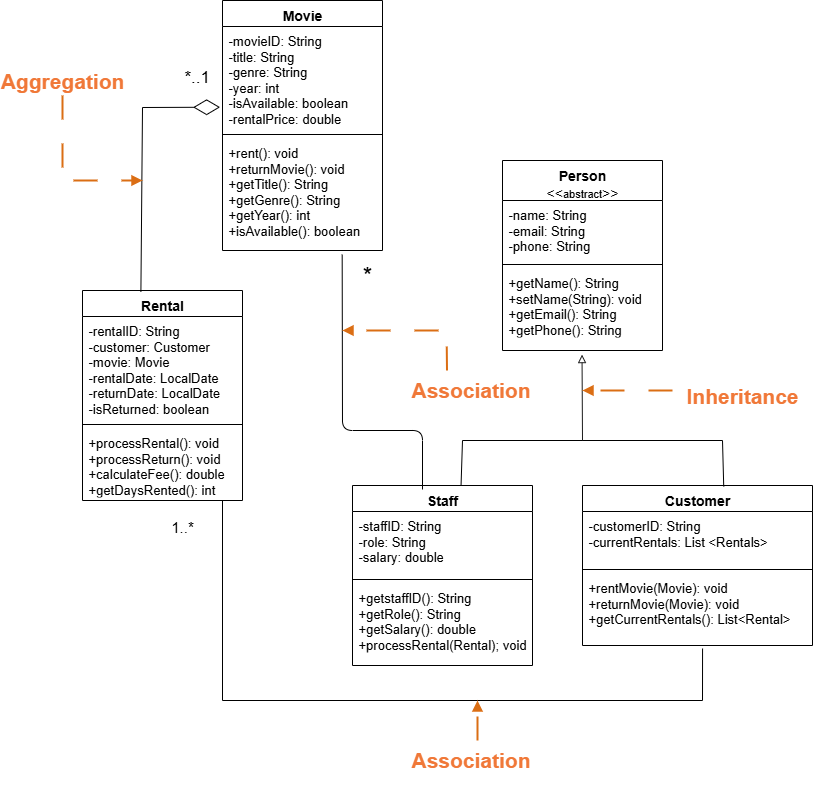

The diagram above was exported from draw.io. Its source (the exported page's mxGraphModel, read from the mxfile embedded in the PNG):
<mxGraphModel dx="2399" dy="902" grid="0" gridSize="10" guides="1" tooltips="1" connect="1" arrows="1" fold="1" page="1" pageScale="1" pageWidth="827" pageHeight="1169" math="0" shadow="0">
  <root>
    <mxCell id="0" />
    <mxCell id="1" parent="0" />
    <mxCell id="EPdPo7ISZQOLy0HczepI-2" value="&lt;font style=&quot;font-size: 14px;&quot;&gt;Movie&lt;/font&gt;" style="swimlane;fontStyle=1;align=center;verticalAlign=top;childLayout=stackLayout;horizontal=1;startSize=26;horizontalStack=0;resizeParent=1;resizeParentMax=0;resizeLast=0;collapsible=1;marginBottom=0;whiteSpace=wrap;html=1;rounded=0;" vertex="1" parent="1">
      <mxGeometry x="-600" y="10" width="160" height="250" as="geometry" />
    </mxCell>
    <mxCell id="EPdPo7ISZQOLy0HczepI-3" value="&lt;font style=&quot;font-size: 13px;&quot;&gt;-movieID: String&lt;/font&gt;&lt;div&gt;&lt;font style=&quot;font-size: 13px;&quot;&gt;-title: String&lt;/font&gt;&lt;/div&gt;&lt;div&gt;&lt;font style=&quot;font-size: 13px;&quot;&gt;-genre: String&lt;/font&gt;&lt;/div&gt;&lt;div&gt;&lt;font style=&quot;font-size: 13px;&quot;&gt;-year: int&lt;/font&gt;&lt;/div&gt;&lt;div&gt;&lt;font style=&quot;font-size: 13px;&quot;&gt;-isAvailable: boolean&lt;/font&gt;&lt;/div&gt;&lt;div&gt;&lt;font style=&quot;font-size: 13px;&quot;&gt;-rentalPrice: double&lt;/font&gt;&lt;/div&gt;&lt;div&gt;&lt;br&gt;&lt;/div&gt;" style="text;strokeColor=none;fillColor=none;align=left;verticalAlign=top;spacingLeft=4;spacingRight=4;overflow=hidden;rotatable=0;points=[[0,0.5],[1,0.5]];portConstraint=eastwest;whiteSpace=wrap;html=1;rounded=0;" vertex="1" parent="EPdPo7ISZQOLy0HczepI-2">
      <mxGeometry y="26" width="160" height="104" as="geometry" />
    </mxCell>
    <mxCell id="EPdPo7ISZQOLy0HczepI-4" value="" style="line;strokeWidth=1;fillColor=none;align=left;verticalAlign=middle;spacingTop=-1;spacingLeft=3;spacingRight=3;rotatable=0;labelPosition=right;points=[];portConstraint=eastwest;strokeColor=inherit;rounded=0;" vertex="1" parent="EPdPo7ISZQOLy0HczepI-2">
      <mxGeometry y="130" width="160" height="8" as="geometry" />
    </mxCell>
    <mxCell id="EPdPo7ISZQOLy0HczepI-5" value="&lt;font style=&quot;font-size: 13px;&quot;&gt;+rent(): void&lt;/font&gt;&lt;div&gt;&lt;font style=&quot;font-size: 13px;&quot;&gt;+returnMovie(): void&lt;/font&gt;&lt;/div&gt;&lt;div&gt;&lt;font style=&quot;font-size: 13px;&quot;&gt;+getTitle(): String&lt;/font&gt;&lt;/div&gt;&lt;div&gt;&lt;font style=&quot;font-size: 13px;&quot;&gt;+getGenre(): String&lt;/font&gt;&lt;/div&gt;&lt;div&gt;&lt;font style=&quot;font-size: 13px;&quot;&gt;+getYear(): int&lt;/font&gt;&lt;/div&gt;&lt;div&gt;&lt;font style=&quot;font-size: 13px;&quot;&gt;+isAvailable(): boolean&lt;/font&gt;&lt;/div&gt;" style="text;strokeColor=none;fillColor=none;align=left;verticalAlign=top;spacingLeft=4;spacingRight=4;overflow=hidden;rotatable=0;points=[[0,0.5],[1,0.5]];portConstraint=eastwest;whiteSpace=wrap;html=1;rounded=0;" vertex="1" parent="EPdPo7ISZQOLy0HczepI-2">
      <mxGeometry y="138" width="160" height="112" as="geometry" />
    </mxCell>
    <mxCell id="EPdPo7ISZQOLy0HczepI-7" value="&lt;font style=&quot;font-size: 14px;&quot;&gt;Staff&lt;/font&gt;" style="swimlane;fontStyle=1;align=center;verticalAlign=top;childLayout=stackLayout;horizontal=1;startSize=26;horizontalStack=0;resizeParent=1;resizeParentMax=0;resizeLast=0;collapsible=1;marginBottom=0;whiteSpace=wrap;html=1;rounded=0;" vertex="1" parent="1">
      <mxGeometry x="-470" y="495" width="180" height="180" as="geometry" />
    </mxCell>
    <mxCell id="EPdPo7ISZQOLy0HczepI-8" value="&lt;font style=&quot;font-size: 13px;&quot;&gt;-staffID: String&lt;/font&gt;&lt;div&gt;&lt;font style=&quot;font-size: 13px;&quot;&gt;-role: String&lt;/font&gt;&lt;/div&gt;&lt;div&gt;&lt;font style=&quot;font-size: 13px;&quot;&gt;-salary: double&lt;/font&gt;&lt;/div&gt;" style="text;strokeColor=none;fillColor=none;align=left;verticalAlign=top;spacingLeft=4;spacingRight=4;overflow=hidden;rotatable=0;points=[[0,0.5],[1,0.5]];portConstraint=eastwest;whiteSpace=wrap;html=1;rounded=0;" vertex="1" parent="EPdPo7ISZQOLy0HczepI-7">
      <mxGeometry y="26" width="180" height="64" as="geometry" />
    </mxCell>
    <mxCell id="EPdPo7ISZQOLy0HczepI-9" value="" style="line;strokeWidth=1;fillColor=none;align=left;verticalAlign=middle;spacingTop=-1;spacingLeft=3;spacingRight=3;rotatable=0;labelPosition=right;points=[];portConstraint=eastwest;strokeColor=inherit;rounded=0;" vertex="1" parent="EPdPo7ISZQOLy0HczepI-7">
      <mxGeometry y="90" width="180" height="8" as="geometry" />
    </mxCell>
    <mxCell id="EPdPo7ISZQOLy0HczepI-10" value="&lt;div&gt;&lt;font style=&quot;font-size: 13px;&quot;&gt;+getstaffID(): String&lt;/font&gt;&lt;/div&gt;&lt;div&gt;&lt;font style=&quot;font-size: 13px;&quot;&gt;+getRole(): String&lt;/font&gt;&lt;/div&gt;&lt;div&gt;&lt;font style=&quot;font-size: 13px;&quot;&gt;+getSalary(): double&lt;/font&gt;&lt;/div&gt;&lt;div&gt;&lt;font style=&quot;font-size: 13px;&quot;&gt;+processRental(Rental); void&lt;/font&gt;&lt;/div&gt;" style="text;strokeColor=none;fillColor=none;align=left;verticalAlign=top;spacingLeft=4;spacingRight=4;overflow=hidden;rotatable=0;points=[[0,0.5],[1,0.5]];portConstraint=eastwest;whiteSpace=wrap;html=1;rounded=0;" vertex="1" parent="EPdPo7ISZQOLy0HczepI-7">
      <mxGeometry y="98" width="180" height="82" as="geometry" />
    </mxCell>
    <mxCell id="EPdPo7ISZQOLy0HczepI-11" value="&lt;font style=&quot;font-size: 14px;&quot;&gt;Rental&lt;/font&gt;" style="swimlane;fontStyle=1;align=center;verticalAlign=top;childLayout=stackLayout;horizontal=1;startSize=26;horizontalStack=0;resizeParent=1;resizeParentMax=0;resizeLast=0;collapsible=1;marginBottom=0;whiteSpace=wrap;html=1;rounded=0;" vertex="1" parent="1">
      <mxGeometry x="-740" y="300" width="160" height="210" as="geometry" />
    </mxCell>
    <mxCell id="EPdPo7ISZQOLy0HczepI-12" value="&lt;font style=&quot;font-size: 13px;&quot;&gt;-rentalID: String&lt;/font&gt;&lt;div&gt;&lt;span style=&quot;font-size: 13px;&quot;&gt;-customer: Customer&lt;/span&gt;&lt;/div&gt;&lt;div&gt;&lt;span style=&quot;font-size: 13px;&quot;&gt;-movie: Movie&lt;/span&gt;&lt;/div&gt;&lt;div&gt;&lt;span style=&quot;font-size: 13px;&quot;&gt;-rentalDate: LocalDate&lt;/span&gt;&lt;/div&gt;&lt;div&gt;&lt;span style=&quot;font-size: 13px;&quot;&gt;-returnDate: LocalDate&lt;/span&gt;&lt;/div&gt;&lt;div&gt;&lt;span style=&quot;font-size: 13px;&quot;&gt;-isReturned: boolean&lt;/span&gt;&lt;/div&gt;" style="text;strokeColor=none;fillColor=none;align=left;verticalAlign=top;spacingLeft=4;spacingRight=4;overflow=hidden;rotatable=0;points=[[0,0.5],[1,0.5]];portConstraint=eastwest;whiteSpace=wrap;html=1;rounded=0;" vertex="1" parent="EPdPo7ISZQOLy0HczepI-11">
      <mxGeometry y="26" width="160" height="104" as="geometry" />
    </mxCell>
    <mxCell id="EPdPo7ISZQOLy0HczepI-13" value="" style="line;strokeWidth=1;fillColor=none;align=left;verticalAlign=middle;spacingTop=-1;spacingLeft=3;spacingRight=3;rotatable=0;labelPosition=right;points=[];portConstraint=eastwest;strokeColor=inherit;rounded=0;" vertex="1" parent="EPdPo7ISZQOLy0HczepI-11">
      <mxGeometry y="130" width="160" height="8" as="geometry" />
    </mxCell>
    <mxCell id="EPdPo7ISZQOLy0HczepI-14" value="&lt;span style=&quot;font-size: 13px;&quot;&gt;+processRental(): void&lt;/span&gt;&lt;div&gt;&lt;span style=&quot;font-size: 13px;&quot;&gt;+processReturn(): void&lt;/span&gt;&lt;/div&gt;&lt;div&gt;&lt;span style=&quot;font-size: 13px;&quot;&gt;+calculateFee(): double&lt;/span&gt;&lt;/div&gt;&lt;div&gt;&lt;span style=&quot;font-size: 13px;&quot;&gt;+getDaysRented(): int&lt;/span&gt;&lt;/div&gt;" style="text;strokeColor=none;fillColor=none;align=left;verticalAlign=top;spacingLeft=4;spacingRight=4;overflow=hidden;rotatable=0;points=[[0,0.5],[1,0.5]];portConstraint=eastwest;whiteSpace=wrap;html=1;rounded=0;" vertex="1" parent="EPdPo7ISZQOLy0HczepI-11">
      <mxGeometry y="138" width="160" height="72" as="geometry" />
    </mxCell>
    <mxCell id="EPdPo7ISZQOLy0HczepI-15" value="&lt;font style=&quot;font-size: 14px;&quot;&gt;Customer&lt;/font&gt;" style="swimlane;fontStyle=1;align=center;verticalAlign=top;childLayout=stackLayout;horizontal=1;startSize=26;horizontalStack=0;resizeParent=1;resizeParentMax=0;resizeLast=0;collapsible=1;marginBottom=0;whiteSpace=wrap;html=1;rounded=0;" vertex="1" parent="1">
      <mxGeometry x="-240" y="495" width="230" height="160" as="geometry" />
    </mxCell>
    <mxCell id="EPdPo7ISZQOLy0HczepI-16" value="&lt;font style=&quot;font-size: 13px;&quot;&gt;-customerID: String&lt;/font&gt;&lt;div&gt;&lt;font style=&quot;font-size: 13px;&quot;&gt;-currentRentals: List &amp;lt;Rentals&amp;gt;&lt;/font&gt;&lt;/div&gt;" style="text;strokeColor=none;fillColor=none;align=left;verticalAlign=top;spacingLeft=4;spacingRight=4;overflow=hidden;rotatable=0;points=[[0,0.5],[1,0.5]];portConstraint=eastwest;whiteSpace=wrap;html=1;rounded=0;" vertex="1" parent="EPdPo7ISZQOLy0HczepI-15">
      <mxGeometry y="26" width="230" height="54" as="geometry" />
    </mxCell>
    <mxCell id="EPdPo7ISZQOLy0HczepI-17" value="" style="line;strokeWidth=1;fillColor=none;align=left;verticalAlign=middle;spacingTop=-1;spacingLeft=3;spacingRight=3;rotatable=0;labelPosition=right;points=[];portConstraint=eastwest;strokeColor=inherit;rounded=0;" vertex="1" parent="EPdPo7ISZQOLy0HczepI-15">
      <mxGeometry y="80" width="230" height="8" as="geometry" />
    </mxCell>
    <mxCell id="EPdPo7ISZQOLy0HczepI-18" value="&lt;font style=&quot;font-size: 13px;&quot;&gt;+rentMovie(Movie): void&lt;/font&gt;&lt;div&gt;&lt;font style=&quot;font-size: 13px;&quot;&gt;+returnMovie(Movie): void&lt;/font&gt;&lt;/div&gt;&lt;div&gt;&lt;span style=&quot;font-size: 13px;&quot;&gt;+getCurrentRentals(): List&amp;lt;Rental&amp;gt;&lt;/span&gt;&lt;/div&gt;" style="text;strokeColor=none;fillColor=none;align=left;verticalAlign=top;spacingLeft=4;spacingRight=4;overflow=hidden;rotatable=0;points=[[0,0.5],[1,0.5]];portConstraint=eastwest;whiteSpace=wrap;html=1;rounded=0;" vertex="1" parent="EPdPo7ISZQOLy0HczepI-15">
      <mxGeometry y="88" width="230" height="72" as="geometry" />
    </mxCell>
    <mxCell id="EPdPo7ISZQOLy0HczepI-19" value="&lt;font style=&quot;font-size: 14px;&quot;&gt;Person&lt;/font&gt;&lt;div&gt;&lt;span style=&quot;font-size: 14px; font-weight: normal;&quot;&gt;&amp;lt;&amp;lt;&lt;/span&gt;&lt;span style=&quot;font-weight: normal;&quot;&gt;&lt;font style=&quot;font-size: 11px;&quot;&gt;abstract&lt;/font&gt;&lt;/span&gt;&lt;span style=&quot;font-size: 14px; font-weight: normal;&quot;&gt;&amp;gt;&amp;gt;&lt;/span&gt;&lt;/div&gt;" style="swimlane;fontStyle=1;align=center;verticalAlign=top;childLayout=stackLayout;horizontal=1;startSize=40;horizontalStack=0;resizeParent=1;resizeParentMax=0;resizeLast=0;collapsible=1;marginBottom=0;whiteSpace=wrap;html=1;rounded=0;" vertex="1" parent="1">
      <mxGeometry x="-320" y="170" width="160" height="190" as="geometry" />
    </mxCell>
    <mxCell id="EPdPo7ISZQOLy0HczepI-20" value="&lt;div&gt;&lt;span style=&quot;font-size: 13px;&quot;&gt;-name: String&lt;/span&gt;&lt;/div&gt;&lt;div&gt;&lt;span style=&quot;font-size: 13px;&quot;&gt;-email: String&lt;/span&gt;&lt;/div&gt;&lt;div&gt;&lt;span style=&quot;font-size: 13px;&quot;&gt;-phone: String&lt;/span&gt;&lt;/div&gt;" style="text;strokeColor=none;fillColor=none;align=left;verticalAlign=top;spacingLeft=4;spacingRight=4;overflow=hidden;rotatable=0;points=[[0,0.5],[1,0.5]];portConstraint=eastwest;whiteSpace=wrap;html=1;rounded=0;" vertex="1" parent="EPdPo7ISZQOLy0HczepI-19">
      <mxGeometry y="40" width="160" height="60" as="geometry" />
    </mxCell>
    <mxCell id="EPdPo7ISZQOLy0HczepI-21" value="" style="line;strokeWidth=1;fillColor=none;align=left;verticalAlign=middle;spacingTop=-1;spacingLeft=3;spacingRight=3;rotatable=0;labelPosition=right;points=[];portConstraint=eastwest;strokeColor=inherit;rounded=0;" vertex="1" parent="EPdPo7ISZQOLy0HczepI-19">
      <mxGeometry y="100" width="160" height="8" as="geometry" />
    </mxCell>
    <mxCell id="EPdPo7ISZQOLy0HczepI-22" value="&lt;span style=&quot;font-size: 13px;&quot;&gt;+getName(): String&lt;/span&gt;&lt;div&gt;&lt;span style=&quot;font-size: 13px;&quot;&gt;+setName(String): void&lt;/span&gt;&lt;/div&gt;&lt;div&gt;&lt;span style=&quot;font-size: 13px;&quot;&gt;+getEmail(): String&lt;/span&gt;&lt;/div&gt;&lt;div&gt;&lt;span style=&quot;font-size: 13px;&quot;&gt;+getPhone(): String&lt;/span&gt;&lt;/div&gt;" style="text;strokeColor=none;fillColor=none;align=left;verticalAlign=top;spacingLeft=4;spacingRight=4;overflow=hidden;rotatable=0;points=[[0,0.5],[1,0.5]];portConstraint=eastwest;whiteSpace=wrap;html=1;rounded=0;" vertex="1" parent="EPdPo7ISZQOLy0HczepI-19">
      <mxGeometry y="108" width="160" height="82" as="geometry" />
    </mxCell>
    <mxCell id="EPdPo7ISZQOLy0HczepI-23" value="" style="endArrow=none;html=1;rounded=0;entryX=0.614;entryY=0.006;entryDx=0;entryDy=0;entryPerimeter=0;exitX=0.603;exitY=0.001;exitDx=0;exitDy=0;exitPerimeter=0;" edge="1" parent="1" source="EPdPo7ISZQOLy0HczepI-7" target="EPdPo7ISZQOLy0HczepI-15">
      <mxGeometry width="50" height="50" relative="1" as="geometry">
        <mxPoint x="-360" y="480" as="sourcePoint" />
        <mxPoint x="-100" y="490" as="targetPoint" />
        <Array as="points">
          <mxPoint x="-360" y="450" />
          <mxPoint x="-100" y="450" />
        </Array>
      </mxGeometry>
    </mxCell>
    <mxCell id="EPdPo7ISZQOLy0HczepI-25" value="" style="endArrow=block;html=1;rounded=0;strokeWidth=1;strokeColor=#1A1A1A;endFill=0;entryX=0.497;entryY=1.05;entryDx=0;entryDy=0;entryPerimeter=0;" edge="1" parent="1" target="EPdPo7ISZQOLy0HczepI-22">
      <mxGeometry width="50" height="50" relative="1" as="geometry">
        <mxPoint x="-240" y="450" as="sourcePoint" />
        <mxPoint x="-240" y="390" as="targetPoint" />
      </mxGeometry>
    </mxCell>
    <mxCell id="EPdPo7ISZQOLy0HczepI-27" value="" style="endArrow=none;html=1;rounded=0;exitX=0.522;exitY=1.042;exitDx=0;exitDy=0;exitPerimeter=0;" edge="1" parent="1" source="EPdPo7ISZQOLy0HczepI-18">
      <mxGeometry width="50" height="50" relative="1" as="geometry">
        <mxPoint x="-40" y="710" as="sourcePoint" />
        <mxPoint x="-600" y="510" as="targetPoint" />
        <Array as="points">
          <mxPoint x="-120" y="710" />
          <mxPoint x="-600" y="710" />
        </Array>
      </mxGeometry>
    </mxCell>
    <mxCell id="EPdPo7ISZQOLy0HczepI-28" value="" style="endArrow=diamondThin;endFill=0;endSize=24;html=1;rounded=0;entryX=-0.015;entryY=0.776;entryDx=0;entryDy=0;entryPerimeter=0;exitX=0.365;exitY=0.006;exitDx=0;exitDy=0;exitPerimeter=0;" edge="1" parent="1" source="EPdPo7ISZQOLy0HczepI-11" target="EPdPo7ISZQOLy0HczepI-3">
      <mxGeometry width="160" relative="1" as="geometry">
        <mxPoint x="-780" y="220" as="sourcePoint" />
        <mxPoint x="-620" y="220" as="targetPoint" />
        <Array as="points">
          <mxPoint x="-680" y="117" />
        </Array>
      </mxGeometry>
    </mxCell>
    <mxCell id="EPdPo7ISZQOLy0HczepI-30" value="&lt;font style=&quot;color: light-dark(rgb(240, 120, 56), rgb(237, 237, 237)); font-size: 21px;&quot;&gt;&lt;b style=&quot;&quot;&gt;Inheritance&lt;/b&gt;&lt;/font&gt;" style="text;html=1;align=center;verticalAlign=middle;whiteSpace=wrap;rounded=0;" vertex="1" parent="1">
      <mxGeometry x="-130" y="390" width="100" height="30" as="geometry" />
    </mxCell>
    <mxCell id="EPdPo7ISZQOLy0HczepI-31" value="" style="endArrow=block;dashed=1;html=1;rounded=0;dashPattern=12 12;endFill=1;strokeColor=light-dark(#db6e14, #ededed);strokeWidth=2;" edge="1" parent="1">
      <mxGeometry width="50" height="50" relative="1" as="geometry">
        <mxPoint x="-150" y="400" as="sourcePoint" />
        <mxPoint x="-240" y="400" as="targetPoint" />
      </mxGeometry>
    </mxCell>
    <mxCell id="EPdPo7ISZQOLy0HczepI-32" value="&lt;font style=&quot;font-size: 15px;&quot;&gt;1..*&lt;/font&gt;" style="text;html=1;align=center;verticalAlign=middle;whiteSpace=wrap;rounded=0;" vertex="1" parent="1">
      <mxGeometry x="-670" y="521" width="60" height="30" as="geometry" />
    </mxCell>
    <mxCell id="EPdPo7ISZQOLy0HczepI-33" value="&lt;b style=&quot;forced-color-adjust: none; color: rgb(240, 120, 56); font-family: Helvetica; font-size: 21px; font-style: normal; font-variant-ligatures: normal; font-variant-caps: normal; letter-spacing: normal; orphans: 2; text-align: center; text-indent: 0px; text-transform: none; widows: 2; word-spacing: 0px; -webkit-text-stroke-width: 0px; white-space: normal; text-decoration-thickness: initial; text-decoration-style: initial; text-decoration-color: initial; background-color: light-dark(rgb(255, 255, 255), rgb(34, 34, 34));&quot;&gt;Association&lt;/b&gt;" style="text;whiteSpace=wrap;html=1;" vertex="1" parent="1">
      <mxGeometry x="-413" y="750" width="130" height="50" as="geometry" />
    </mxCell>
    <mxCell id="EPdPo7ISZQOLy0HczepI-34" value="" style="endArrow=block;dashed=1;html=1;rounded=0;dashPattern=12 12;endFill=1;strokeColor=light-dark(#db6e14, #ededed);strokeWidth=2;" edge="1" parent="1">
      <mxGeometry width="50" height="50" relative="1" as="geometry">
        <mxPoint x="-345" y="750" as="sourcePoint" />
        <mxPoint x="-345" y="710" as="targetPoint" />
      </mxGeometry>
    </mxCell>
    <mxCell id="EPdPo7ISZQOLy0HczepI-35" value="&lt;font style=&quot;font-size: 17px;&quot;&gt;*..1&lt;/font&gt;" style="text;whiteSpace=wrap;html=1;" vertex="1" parent="1">
      <mxGeometry x="-640" y="70" width="30" height="40" as="geometry" />
    </mxCell>
    <mxCell id="EPdPo7ISZQOLy0HczepI-36" value="&lt;font style=&quot;color: light-dark(rgb(240, 120, 56), rgb(237, 237, 237)); font-size: 21px;&quot;&gt;&lt;b style=&quot;&quot;&gt;Aggregation&lt;/b&gt;&lt;/font&gt;" style="text;html=1;align=center;verticalAlign=middle;whiteSpace=wrap;rounded=0;" vertex="1" parent="1">
      <mxGeometry x="-810" y="75" width="100" height="30" as="geometry" />
    </mxCell>
    <mxCell id="EPdPo7ISZQOLy0HczepI-37" value="" style="endArrow=block;dashed=1;html=1;rounded=0;dashPattern=12 12;endFill=1;strokeColor=light-dark(#db6e14, #ededed);strokeWidth=2;exitX=0.5;exitY=1;exitDx=0;exitDy=0;" edge="1" parent="1" source="EPdPo7ISZQOLy0HczepI-36">
      <mxGeometry width="50" height="50" relative="1" as="geometry">
        <mxPoint x="-760" y="190" as="sourcePoint" />
        <mxPoint x="-680" y="190" as="targetPoint" />
        <Array as="points">
          <mxPoint x="-760" y="190" />
        </Array>
      </mxGeometry>
    </mxCell>
    <mxCell id="EPdPo7ISZQOLy0HczepI-38" value="" style="endArrow=none;html=1;entryX=0.748;entryY=1.037;entryDx=0;entryDy=0;entryPerimeter=0;" edge="1" parent="1" target="EPdPo7ISZQOLy0HczepI-5">
      <mxGeometry width="50" height="50" relative="1" as="geometry">
        <mxPoint x="-400" y="499" as="sourcePoint" />
        <mxPoint x="-340" y="140" as="targetPoint" />
        <Array as="points">
          <mxPoint x="-400" y="440" />
          <mxPoint x="-480" y="440" />
        </Array>
      </mxGeometry>
    </mxCell>
    <mxCell id="EPdPo7ISZQOLy0HczepI-39" value="&lt;b style=&quot;forced-color-adjust: none; color: rgb(240, 120, 56); font-family: Helvetica; font-size: 21px; font-style: normal; font-variant-ligatures: normal; font-variant-caps: normal; letter-spacing: normal; orphans: 2; text-align: center; text-indent: 0px; text-transform: none; widows: 2; word-spacing: 0px; -webkit-text-stroke-width: 0px; white-space: normal; text-decoration-thickness: initial; text-decoration-style: initial; text-decoration-color: initial; background-color: light-dark(rgb(255, 255, 255), rgb(34, 34, 34));&quot;&gt;Association&lt;/b&gt;" style="text;whiteSpace=wrap;html=1;" vertex="1" parent="1">
      <mxGeometry x="-413" y="380" width="150" height="50" as="geometry" />
    </mxCell>
    <mxCell id="EPdPo7ISZQOLy0HczepI-40" value="" style="endArrow=block;dashed=1;html=1;rounded=0;dashPattern=12 12;endFill=1;strokeColor=light-dark(#db6e14, #ededed);strokeWidth=2;exitX=0.25;exitY=0;exitDx=0;exitDy=0;" edge="1" parent="1" source="EPdPo7ISZQOLy0HczepI-39">
      <mxGeometry width="50" height="50" relative="1" as="geometry">
        <mxPoint x="-320" y="370" as="sourcePoint" />
        <mxPoint x="-480" y="340" as="targetPoint" />
        <Array as="points">
          <mxPoint x="-376" y="340" />
        </Array>
      </mxGeometry>
    </mxCell>
    <mxCell id="EPdPo7ISZQOLy0HczepI-41" value="&lt;font style=&quot;font-size: 24px;&quot;&gt;*&lt;/font&gt;" style="text;html=1;align=center;verticalAlign=middle;whiteSpace=wrap;rounded=0;" vertex="1" parent="1">
      <mxGeometry x="-470" y="270" width="30" height="30" as="geometry" />
    </mxCell>
  </root>
</mxGraphModel>